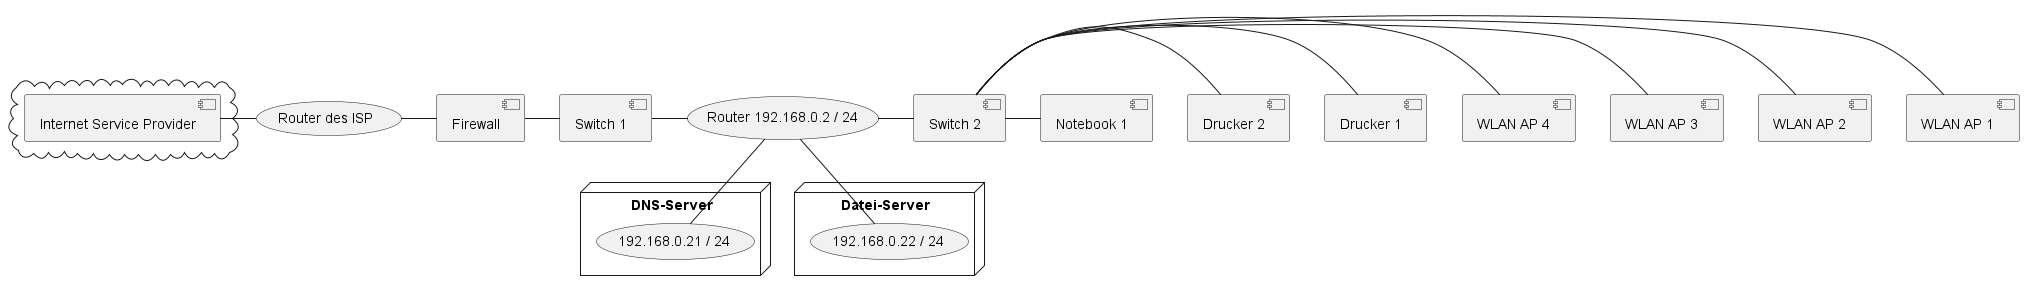

The diagram above was rendered by PlantUML. Its source (embedded in the PNG):
@startuml
cloud {
[Internet Service Provider]
}
(Router des ISP)
[Firewall]
(Router 192.168.0.2 / 24)
[Switch 1]
node "DNS-Server" {
(192.168.0.21 / 24)
}
node "Datei-Server" {
(192.168.0.22 / 24)
}
[Switch 2]
[Notebook 1]
[Drucker 1]
[Drucker 2]
[WLAN AP 1]
[WLAN AP 2]
[WLAN AP 3]
[WLAN AP 4]

[Internet Service Provider] - (Router des ISP)
(Router des ISP) - [Firewall]
[Firewall] - [Switch 1]
[Switch 1] - (Router 192.168.0.2 / 24)
(Router 192.168.0.2 / 24) -- (192.168.0.21 / 24)
(Router 192.168.0.2 / 24) -- (192.168.0.22 / 24)
(Router 192.168.0.2 / 24) - [Switch 2]
[Switch 2] - [WLAN AP 1]
[Switch 2] - [WLAN AP 2]
[Switch 2] - [WLAN AP 3]
[Switch 2] - [WLAN AP 4]
[Switch 2] - [Drucker 1]
[Switch 2] - [Drucker 2]
[Switch 2] - [Notebook 1]
@enduml